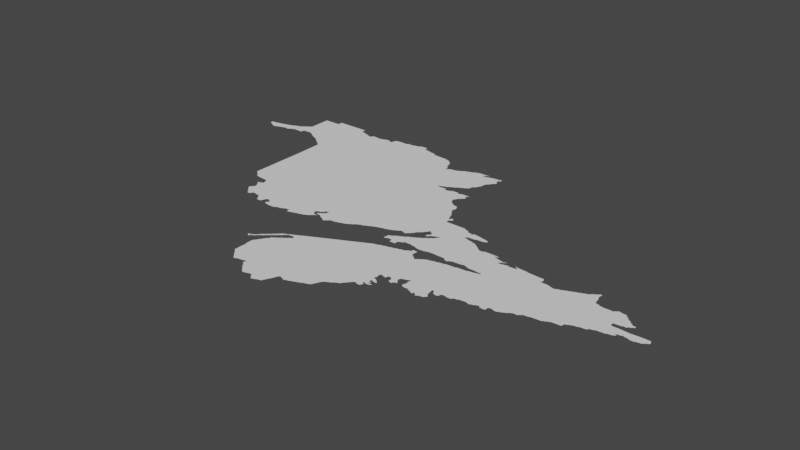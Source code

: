 # Source: maritimes.blend  (saved by Blender 3.3.6; exported with 4.5.12 LTS)
import bpy
from mathutils import Matrix  # noqa: F401  (used for matrix-valued properties, if any)

bpy.ops.wm.read_factory_settings(use_empty=True)
scene = bpy.context.scene
scene.name = 'Scene'

# ---- collections
col_collection = bpy.data.collections.new('Collection'); scene.collection.children.link(col_collection)

# ---- node groups
ng_auto_smooth = bpy.data.node_groups.new('Auto Smooth', 'GeometryNodeTree')
_s = ng_auto_smooth.interface.new_socket(name='Geometry', in_out='OUTPUT', socket_type='NodeSocketGeometry')
_s = ng_auto_smooth.interface.new_socket(name='Geometry', in_out='INPUT', socket_type='NodeSocketGeometry')
_s = ng_auto_smooth.interface.new_socket(name='Angle', in_out='INPUT', socket_type='NodeSocketFloat')
_s.subtype = 'ANGLE'
_s.min_value = 0.0
_s.max_value = 3.142
ng_auto_smooth.is_modifier = True
_N = ng_auto_smooth.nodes; _L = ng_auto_smooth.links
n0 = _N.new('NodeGroupOutput'); n0.name = 'Group Output'; n0.location = (480, -100)
n1 = _N.new('NodeGroupInput'); n1.name = 'Group Input'; n1.location = (-420, -300)
n2 = _N.new('NodeGroupInput'); n2.name = 'Group Input.001'; n2.location = (-60, -100)
n3 = _N.new('GeometryNodeSetShadeSmooth'); n3.name = 'Set Shade Smooth'; n3.location = (120, -100)
n3.domain = 'EDGE'
n4 = _N.new('GeometryNodeSetShadeSmooth'); n4.name = 'Set Shade Smooth.001'; n4.location = (300, -100)
n5 = _N.new('GeometryNodeInputMeshEdgeAngle'); n5.name = 'Edge Angle'; n5.location = (-420, -220)
n6 = _N.new('GeometryNodeInputEdgeSmooth'); n6.name = 'Is Edge Smooth'; n6.location = (-60, -160)
n7 = _N.new('GeometryNodeInputShadeSmooth'); n7.name = 'Is Face Smooth'; n7.location = (-240, -340)
n8 = _N.new('FunctionNodeBooleanMath'); n8.name = 'Boolean Math'; n8.location = (-60, -220)
n9 = _N.new('FunctionNodeCompare'); n9.name = 'Compare'; n9.location = (-240, -180)
n9.operation = 'LESS_EQUAL'
_L.new(n5.outputs[0], n9.inputs[0])
_L.new(n4.outputs[0], n0.inputs[0])
_L.new(n1.outputs[1], n9.inputs[1])
_L.new(n9.outputs[0], n8.inputs[0])
_L.new(n7.outputs[0], n8.inputs[1])
_L.new(n2.outputs[0], n3.inputs[0])
_L.new(n6.outputs[0], n3.inputs[1])
_L.new(n3.outputs[0], n4.inputs[0])
_L.new(n8.outputs[0], n3.inputs[2])
n0.is_active_output = True

# ---- world
world_world = bpy.data.worlds.new('World'); scene.world = world_world
world_world.use_nodes = True; world_world.node_tree.nodes.clear()
_N = world_world.node_tree.nodes; _L = world_world.node_tree.links
n0 = _N.new('ShaderNodeOutputWorld'); n0.name = 'World Output'; n0.location = (300, 300)
n1 = _N.new('ShaderNodeBackground'); n1.name = 'Background'; n1.location = (10, 300)
n1.inputs[0].default_value = (0.05088, 0.05088, 0.05088, 1.0)
_L.new(n1.outputs[0], n0.inputs[0])
n0.is_active_output = True
world_world.color = (0.05088, 0.05088, 0.05088)
world_world.use_sun_shadow = False
world_world.sun_shadow_jitter_overblur = 0.0

# ---- meshes
me_mesh = bpy.data.meshes.new('Mesh')
me_mesh.from_pydata([(-69.04, 47.25, -8.274e-08), (-69.05, 47.3, -8.549e-08), (-69.02, 47.24, -8.086e-08), (-69.03, 47.25, -9.597e-08), (-68.98, 47.22, -8.23e-08), (-68.99, 47.23, -9.419e-08), (-68.95, 47.31, -9.777e-08), (-68.94, 47.2, -6.928e-08), (-68.95, 47.21, -9.208e-08), (-68.86, 47.26, -9.988e-08), (-68.94, 47.32, -7.217e-08), (-68.9, 47.18, 1.883e-07), (-68.87, 47.19, -9.036e-08), (-68.85, 47.33, -9.358e-08), (-68.84, 47.2, -8.222e-08), (-68.84, 47.34, -4.337e-08), (-68.83, 47.21, -9.246e-08), (-68.78, 47.22, -8.84e-08), (-68.77, 47.35, -1.002e-07), (-68.77, 47.23, -9.246e-08), (-68.72, 47.24, -9.518e-08), (-68.71, 47.25, -9.61e-08), (-68.67, 47.25, -1.039e-07), (-68.66, 47.24, -4.67e-08), (-68.62, 47.24, -8.561e-08), (-68.61, 47.27, -9.271e-08), (-68.56, 47.28, -6.094e-08), (-68.55, 47.29, -9.986e-08), (-68.51, 47.3, -9.439e-08), (-68.76, 47.36, -4.162e-08), (-68.71, 47.37, 3.783e-08), (-68.65, 47.39, -9.103e-08), (-68.64, 47.4, -9.491e-08), (-68.59, 47.42, -2.894e-08), (-68.55, 47.43, -9.252e-08), (-68.54, 47.44, -9.713e-08), (-68.51, 47.45, -9.926e-08), (-68.51, 47.46, -7.399e-08), (-68.49, 47.47, -9.492e-08), (-68.37, 47.35, -1.033e-07), (-68.38, 47.29, -1.015e-07), (-68.24, 47.36, -8.36e-08), (-68.2, 47.34, -1.159e-07), (-68.21, 47.35, -9.508e-08), (-68.17, 47.32, -7.418e-08), (-68.17, 47.33, -9.926e-08), (-68.48, 47.48, -2.221e-07), (-68.46, 47.5, -9.561e-08), (-68.43, 47.51, -9.677e-08), (-68.43, 47.52, -6.516e-08), (-68.41, 47.53, -4.386e-08), (-68.38, 47.55, -1.033e-07), (-68.38, 47.72, -9.153e-08), (-68.1, 47.8, -9.988e-08), (-68.16, 47.45, -9.988e-08), (-68.38, 47.91, -8.261e-08), (-68.14, 47.3, -9.045e-08), (-68.15, 47.31, -9.232e-08), (-68.1, 47.28, -9.025e-08), (-68.11, 47.29, -9.875e-08), (-68.07, 47.26, -4.527e-08), (-68.03, 47.25, -8.991e-08), (-68.02, 47.24, -9.326e-08), (-67.99, 47.22, -7.167e-08), (-67.99, 47.23, -9.909e-08), (-67.97, 47.21, 8.011e-08), (-67.93, 47.19, -6.481e-08), (-67.93, 47.18, -6.973e-08), (-67.91, 47.16, -4.025e-08), (-67.88, 47.14, -1.36e-07), (-67.89, 47.15, -8.814e-08), (-67.85, 47.11, -7.55e-08), (-67.85, 47.13, -9.926e-08), (-68.13, 47.91, -9.799e-08), (-68.12, 47.93, -7.553e-08), (-68.12, 47.99, -9.096e-08), (-67.78, 45.74, -4.888e-08), (-67.76, 45.72, -1.02e-07), (-67.73, 45.7, -3.159e-07), (-67.75, 45.71, -8.293e-08), (-67.69, 45.7, -9.988e-08), (-67.67, 45.63, -7.829e-08), (-67.67, 45.65, -9.926e-08), (-67.63, 45.63, -9.774e-08), (-67.63, 45.62, -8.157e-08), (-67.47, 45.61, -9.388e-08), (-67.78, 46.0, -9.867e-08), (-67.78, 45.99, -4.994e-08), (-67.78, 46.03, -7.469e-08), (-67.78, 46.34, -9.518e-08), (-67.78, 46.66, -8.021e-08), (-67.79, 47.07, -9.701e-08), (-67.62, 47.18, -9.988e-08), (-67.83, 47.1, -6.796e-08), (-67.83, 47.11, -9.677e-08), (-67.81, 47.09, -4.227e-08), (-67.63, 47.99, -9.507e-08), (-67.61, 47.97, -9.687e-08), (-67.61, 47.93, -9.517e-08), (-67.6, 48.0, 1.644e-07), (-67.58, 47.92, -5.641e-08), (-67.57, 47.91, -8.933e-08), (-67.52, 47.9, -8.117e-08), (-67.48, 45.28, -5.226e-08), (-67.46, 45.26, -1.163e-07), (-67.47, 45.29, -9.587e-08), (-67.47, 45.31, -7.658e-08), (-67.46, 45.43, -6.973e-08), (-67.44, 45.23, -5.717e-08), (-67.45, 45.25, -8.814e-08), (-67.29, 45.19, -1.079e-07), (-67.45, 45.31, -9.926e-08), (-67.44, 45.34, -1.211e-07), (-67.44, 45.4, -1.499e-07), (-67.45, 45.43, -8.874e-08), (-67.42, 45.22, -8.417e-08), (-67.43, 45.39, -7.57e-08), (-67.4, 45.19, -7.166e-08), (-67.41, 45.21, -9.5e-08), (-67.43, 45.35, -9.763e-08), (-67.42, 45.37, -1.529e-07), (-67.39, 45.17, -7.698e-08), (-67.39, 45.19, -9.76e-08), (-67.34, 45.41, -9.988e-08), (-67.36, 45.14, -1.224e-07), (-67.37, 45.17, -9.926e-08), (-67.32, 45.14, -9.092e-08), (-67.3, 45.16, -1.167e-07), (-67.23, 45.19, -9.263e-08), (-67.23, 45.18, -7.003e-08), (-67.1, 45.22, -9.988e-08), (-67.5, 45.48, -4.531e-08), (-67.48, 45.46, -8.64e-08), (-67.47, 45.45, -9.294e-08), (-67.45, 45.49, -9.07e-08), (-67.47, 45.6, 5.009e-08), (-67.44, 45.5, -1.631e-08), (-67.42, 45.54, -7.319e-08), (-67.43, 45.59, -9.78e-08), (-67.41, 45.51, -9.718e-08), (-67.41, 45.53, -9.447e-08), (-67.19, 47.87, -9.982e-08), (-67.51, 47.89, -8.721e-08), (-67.46, 47.88, -6.171e-08), (-67.41, 47.85, -9.911e-08), (-67.45, 47.87, -9.106e-08), (-67.41, 47.86, -8.395e-08), (-67.35, 47.85, -1.142e-07), (-67.34, 47.88, -1.601e-07), (-67.33, 47.89, -8.397e-08), (-67.21, 47.87, -9.949e-08), (-67.21, 47.88, -8.806e-08), (-67.12, 45.12, -1.283e-07), (-67.1, 45.09, -7.068e-08), (-67.11, 45.11, -9.196e-08), (-67.09, 45.07, -1.008e-07), (-67.09, 45.09, -9.926e-08), (-67.02, 45.07, -2.119e-07), (-67.0, 45.11, 8.571e-09), (-66.92, 45.08, -7.338e-08), (-66.9, 45.05, -1.213e-07), (-66.91, 45.07, -8.661e-08), (-66.91, 45.09, -8.823e-08), (-66.9, 45.11, -7.166e-08), (-66.89, 45.11, -9.703e-08), (-67.15, 45.17, -9.72e-08), (-67.15, 45.15, -7.766e-08), (-67.13, 45.15, -9.76e-08), (-66.99, 45.15, -8.348e-08), (-66.97, 45.17, -9.72e-08), (-66.98, 45.15, -7.01e-08), (-66.94, 45.16, -9.253e-08), (-66.95, 45.17, -9.681e-08), (-66.91, 45.15, -7.079e-08), (-66.89, 45.13, -8.778e-08), (-67.18, 47.88, -9.207e-08), (-67.13, 47.89, -9.63e-08), (-66.99, 47.89, -9.976e-08), (-67.12, 47.9, -7.416e-08), (-67.07, 47.91, -9.45e-08), (-67.07, 47.92, -7.157e-08), (-67.04, 47.92, -1.415e-07), (-67.03, 47.91, -9.122e-08), (-67.0, 47.9, -9.361e-08), (-66.97, 47.89, -1.062e-07), (-66.96, 47.89, -3.704e-08), (-66.95, 47.89, -7.759e-08), (-66.94, 47.95, 9.692e-08), (-66.92, 47.98, -9.835e-08), (-66.84, 45.04, 2.14e-08), (-66.85, 45.05, -9.807e-08), (-66.73, 45.05, -9.643e-08), (-66.69, 45.06, -8.147e-08), (-66.69, 45.07, -6.552e-08), (-66.63, 45.08, 9.359e-08), (-66.58, 45.1, -1.006e-07), (-66.57, 45.11, -9.518e-08), (-66.39, 47.8, -9.988e-08), (-66.8, 47.99, -9.353e-08), (-66.75, 47.98, -7.983e-08), (-66.71, 47.99, -9.301e-08), (-66.7, 48.0, -6.579e-08), (-66.67, 48.01, -8.512e-08), (-66.57, 48.02, -9.597e-08), (-66.63, 48.0, -9.368e-08), (-66.4, 44.25, -5.594e-08), (-66.39, 44.26, -7.571e-08), (-66.38, 44.26, -1.021e-07), (-66.37, 44.22, -7.385e-08), (-66.35, 44.23, -7.627e-08), (-66.35, 44.25, -9.926e-08), (-66.35, 44.27, -9.681e-08), (-66.34, 44.28, -1.329e-07), (-66.32, 44.26, -1.274e-07), (-66.3, 44.27, -2.082e-07), (-66.31, 44.29, -9.926e-08), (-66.31, 44.3, -7.418e-08), (-66.29, 44.29, -9.317e-08), (-66.29, 44.31, -9.399e-08), (-66.28, 44.32, -6.703e-08), (-66.27, 44.3, -7.132e-08), (-66.27, 44.31, -9.681e-08), (-66.27, 44.34, -4.63e-08), (-66.25, 44.31, -7.627e-08), (-66.25, 44.33, -9.926e-08), (-66.25, 44.36, -6.372e-08), (-66.51, 45.13, -5.613e-08), (-66.48, 45.06, -1.001e-07), (-66.49, 45.11, -9.136e-08), (-66.47, 45.07, -7.933e-08), (-66.42, 45.08, -5.375e-08), (-66.41, 45.09, -8.974e-08), (-66.35, 45.1, -5.916e-08), (-66.35, 45.11, -9.335e-08), (-66.28, 45.12, -6.48e-08), (-66.52, 45.12, -9.596e-08), (-66.26, 45.22, -9.988e-08), (-66.27, 45.13, -9.375e-08), (-66.22, 45.14, -9.326e-08), (-66.51, 48.03, -9.469e-08), (-66.37, 48.01, -9.245e-08), (-66.31, 47.99, -9.24e-08), (-66.23, 47.98, -7.856e-08), (-66.5, 48.04, -9.39e-08), (-66.47, 48.05, -9.677e-08), (-66.47, 48.06, -1.394e-07), (-66.37, 48.04, 1.183e-07), (-66.36, 48.05, 2.526e-07), (-66.36, 48.06, 6.57e-08), (-66.31, 48.0, -5.856e-08), (-66.21, 43.83, -7.135e-08), (-66.19, 43.81, -7.468e-08), (-66.19, 43.83, -9.681e-08), (-66.17, 43.79, -7.766e-08), (-66.17, 43.81, -9.85e-08), (-66.14, 43.76, -1.801e-07), (-66.15, 43.79, -9.79e-08), (-66.12, 43.74, -1.424e-07), (-66.09, 43.71, -2.593e-08), (-66.11, 43.73, -7.985e-08), (-66.07, 43.69, -2.17e-08), (-66.06, 43.67, -5.125e-08), (-66.01, 43.69, -1.062e-07), (-66.01, 43.68, -6.049e-08), (-65.92, 43.7, -9.832e-08), (-65.91, 43.71, -1.751e-07), (-66.22, 44.05, -4.879e-08), (-66.22, 44.16, -9.228e-08), (-66.21, 43.86, -9.55e-08), (-66.21, 44.05, -9.804e-08), (-65.78, 44.19, -9.988e-08), (-66.22, 44.34, -1.317e-07), (-66.23, 44.38, -4.941e-08), (-66.21, 44.17, -9.065e-08), (-66.2, 44.19, -7.299e-08), (-66.2, 44.36, -1.539e-07), (-66.21, 44.39, -2.289e-08), (-66.18, 44.22, -1.101e-07), (-66.19, 44.37, -9.294e-08), (-66.17, 44.39, -1.099e-07), (-66.19, 44.41, -8.602e-08), (-66.19, 44.19, -9.832e-08), (-66.17, 44.23, -8.813e-08), (-66.16, 44.25, -6.973e-08), (-66.18, 44.38, -6.703e-08), (-66.18, 44.42, -1.176e-07), (-66.15, 44.44, -6.056e-08), (-66.15, 44.25, -9.681e-08), (-66.14, 44.28, -1.102e-07), (-66.15, 44.4, -7.037e-08), (-66.15, 44.41, -9.76e-08), (-66.14, 44.46, -1.575e-07), (-66.12, 44.31, -1.342e-09), (-66.13, 44.41, -1.197e-07), (-66.13, 44.43, -1.085e-07), (-66.13, 44.29, -8.973e-08), (-66.1, 44.33, -7.399e-08), (-66.1, 44.44, -1.775e-07), (-66.08, 44.46, -1.06e-07), (-66.11, 44.47, -9.926e-08), (-66.09, 44.33, -7.28e-08), (-66.08, 44.37, -3.335e-08), (-66.06, 44.38, -6.633e-08), (-66.06, 44.48, -1.405e-07), (-66.05, 44.39, -8.559e-08), (-66.04, 44.4, -1.347e-07), (-66.01, 44.41, -9.962e-08), (-66.01, 44.42, -7.491e-08), (-65.99, 44.43, -9.508e-08), (-65.98, 44.44, -8.03e-08), (-65.97, 44.45, -9.067e-08), (-65.96, 44.46, -1.347e-07), (-65.93, 44.47, -1.011e-07), (-66.11, 44.49, -7.732e-08), (-66.09, 44.49, -9.999e-08), (-66.09, 44.51, -7.468e-08), (-66.07, 44.51, -9.76e-08), (-66.07, 44.53, -7.491e-08), (-66.05, 44.49, -8.878e-08), (-66.05, 44.53, -9.567e-08), (-66.05, 44.54, -7.129e-08), (-66.03, 44.5, -2.87e-08), (-66.02, 44.56, 3.327e-08), (-66.01, 44.52, -6.973e-08), (-66.01, 44.53, -9.587e-08), (-65.99, 44.54, -1.178e-07), (-65.99, 44.55, -9.76e-08), (-65.99, 44.57, -9.11e-08), (-65.98, 44.58, -1.13e-07), (-65.97, 44.55, -7.766e-08), (-65.97, 44.57, -9.926e-08), (-65.87, 44.58, -6.785e-08), (-65.95, 44.59, -9.4e-08), (-65.93, 44.48, -7.491e-08), (-65.94, 44.6, -8.828e-08), (-66.21, 45.15, -9.575e-08), (-66.18, 45.16, -1.598e-07), (-66.17, 45.29, -9.638e-08), (-66.16, 45.18, -1.532e-07), (-66.15, 45.27, -8.941e-08), (-66.17, 45.33, -9.495e-08), (-66.15, 45.19, -8.832e-08), (-66.14, 45.34, -7.046e-08), (-66.13, 45.35, -9.369e-08), (-66.13, 45.2, -6.796e-08), (-66.13, 45.21, -9.587e-08), (-66.11, 45.23, -9.805e-08), (-66.13, 45.25, -8.98e-08), (-66.12, 45.28, -1.251e-07), (-66.11, 45.21, -7.577e-08), (-66.03, 45.27, -3.548e-07), (-66.1, 45.3, 5.265e-08), (-66.09, 45.36, -9.273e-08), (-66.06, 45.24, -7.883e-08), (-66.09, 45.31, -8.293e-08), (-66.08, 45.32, -1.477e-07), (-66.09, 45.37, -9.681e-08), (-66.06, 45.24, -6.696e-08), (-66.06, 45.24, -4.994e-08), (-66.05, 45.33, -1.036e-07), (-66.07, 45.37, -8.12e-08), (-66.07, 45.39, -8.837e-08), (-66.06, 45.24, -3.329e-08), (-66.05, 45.34, -7.283e-08), (-66.05, 45.41, -3.1e-08), (-66.03, 45.26, -7.166e-08), (-66.03, 45.35, -9.508e-08), (-66.03, 45.42, -6.95e-08), (-66.03, 45.43, -9.681e-08), (-66.0, 45.24, -8.993e-08), (-66.01, 45.25, -8.324e-08), (-66.02, 45.36, -8.272e-08), (-66.01, 45.37, -9.579e-08), (-66.01, 45.43, -9.777e-08), (-65.96, 45.22, -9.854e-08), (-65.97, 45.23, -9.508e-08), (-65.64, 45.49, -9.988e-08), (-65.93, 45.21, 2.855e-07), (-66.33, 45.8, -9.832e-08), (-65.92, 47.8, -9.988e-08), (-66.23, 47.97, -9.001e-08), (-66.14, 47.96, -9.644e-08), (-66.13, 47.95, -8.99e-08), (-66.11, 47.93, -1.004e-07), (-66.11, 47.94, -7.025e-08), (-65.98, 47.92, -9.302e-08), (-65.89, 47.92, -5.954e-08), (-65.74, 43.52, -3.329e-08), (-65.72, 43.51, -6.326e-08), (-65.7, 43.49, -8.459e-08), (-65.64, 43.5, -6.268e-08), (-65.63, 43.51, -9.13e-08), (-65.87, 43.66, -5.284e-08), (-65.86, 43.7, -6.512e-08), (-65.87, 43.71, 4.447e-07), (-65.84, 43.64, -6.597e-08), (-65.85, 43.65, -9.579e-08), (-65.85, 43.71, -1.646e-07), (-65.82, 43.61, -7.135e-08), (-65.83, 43.63, -9.587e-08), (-65.81, 43.59, -7.491e-08), (-65.81, 43.61, -9.587e-08), (-65.79, 43.57, -7.468e-08), (-65.79, 43.59, -9.76e-08), (-65.77, 43.55, -7.732e-08), (-65.77, 43.57, -9.848e-08), (-65.75, 43.55, -3.34e-08), (-65.91, 44.49, -9.775e-08), (-65.91, 44.61, -1.002e-07), (-65.9, 44.62, -9.002e-08), (-65.9, 44.5, -1.048e-07), (-65.88, 44.52, -1.312e-07), (-65.87, 44.63, -9.597e-08), (-65.85, 44.53, -9.979e-08), (-65.85, 44.57, -9.849e-08), (-65.86, 44.64, -8.511e-08), (-65.83, 44.65, -9.74e-08), (-65.71, 44.65, -9.988e-08), (-65.82, 44.66, -8.891e-08), (-65.79, 44.67, -9.642e-08), (-65.79, 44.68, -9.509e-08), (-65.75, 44.69, -9.642e-08), (-65.75, 44.7, -8.894e-08), (-65.71, 44.71, -9.681e-08), (-65.71, 44.72, -9.513e-08), (-65.67, 44.73, -9.681e-08), (-65.67, 44.74, -6.409e-08), (-65.63, 44.75, -8.638e-08), (-65.59, 44.64, -5.618e-08), (-65.63, 44.76, -2.441e-07), (-65.9, 45.18, -2.669e-08), (-65.87, 45.21, -9.601e-08), (-65.88, 45.2, -5.926e-08), (-65.85, 45.22, -6.071e-08), (-65.83, 45.25, -1.024e-07), (-65.83, 45.24, -6.973e-08), (-65.72, 45.26, -1.501e-07), (-65.71, 45.27, -9.422e-08), (-65.66, 45.28, -9.96e-08), (-65.65, 45.29, -8.134e-08), (-65.6, 45.3, -9.684e-08), (-65.62, 47.1, -9.988e-08), (-65.2, 47.45, -9.988e-08), (-65.67, 47.63, -1.872e-07), (-65.66, 47.68, -9.932e-08), (-65.66, 47.63, 3.016e-08), (-65.66, 47.64, -2.419e-08), (-65.67, 47.65, -5.297e-08), (-65.64, 47.62, -8.171e-08), (-65.65, 47.67, -9.182e-08), (-65.64, 47.66, -1.573e-07), (-65.61, 47.63, -9.419e-08), (-65.61, 47.65, -7.968e-08), (-65.89, 47.91, -9.84e-08), (-65.82, 47.9, -1.174e-07), (-65.79, 47.87, -9.52e-08), (-65.81, 47.89, -8.744e-08), (-65.79, 47.88, -6.516e-08), (-65.77, 47.85, -9.926e-08), (-65.77, 47.87, -7.733e-08), (-65.75, 47.83, -9.76e-08), (-65.75, 47.85, -7.627e-08), (-65.72, 47.8, -8.615e-08), (-65.73, 47.81, -9.136e-08), (-65.73, 47.83, -7.584e-08), (-65.71, 47.75, -9.151e-08), (-65.69, 47.69, -1.069e-07), (-65.7, 47.74, -5.991e-08), (-65.57, 43.52, -8.249e-08), (-65.54, 43.49, -6.973e-08), (-65.55, 43.51, -9.934e-08), (-65.53, 43.47, -7.627e-08), (-65.53, 43.49, -9.343e-08), (-65.5, 43.44, -3.831e-08), (-65.51, 43.47, -1.004e-07), (-65.47, 43.45, -3.768e-08), (-65.43, 43.46, -8.7e-08), (-65.43, 43.47, -7.957e-08), (-65.38, 43.48, -8.996e-08), (-65.37, 43.49, -9.109e-08), (-65.35, 43.49, -7.773e-08), (-65.35, 43.51, -9.51e-08), (-65.34, 43.52, -8.297e-08), (-65.33, 43.55, -9.906e-08), (-65.32, 43.56, -8.763e-08), (-65.31, 43.59, -8.283e-08), (-65.3, 43.6, -8.584e-08), (-65.29, 43.63, -8.99e-08), (-65.59, 44.77, -9.681e-08), (-65.59, 44.78, -9.508e-08), (-65.55, 44.79, -9.92e-08), (-65.55, 44.8, -8.89e-08), (-65.51, 44.81, -9.642e-08), (-64.49, 44.72, -9.988e-08), (-65.51, 44.82, -8.893e-08), (-65.47, 44.83, -9.681e-08), (-65.47, 44.84, -9.502e-08), (-65.43, 44.85, -9.681e-08), (-65.43, 44.86, -8.896e-08), (-65.39, 44.87, -9.642e-08), (-65.39, 44.88, -8.894e-08), (-65.35, 44.89, -9.391e-08), (-65.35, 44.9, -8.327e-08), (-65.31, 44.91, -9.56e-08), (-65.3, 44.92, -9.078e-08), (-65.59, 45.31, -9.409e-08), (-65.56, 45.32, -1.247e-07), (-65.55, 45.33, -9.083e-08), (-65.53, 45.35, -9.597e-08), (-65.53, 45.34, -6.95e-08), (-65.5, 45.36, -1.091e-07), (-65.49, 45.37, -8.616e-08), (-65.47, 45.39, 4.75e-08), (-65.43, 45.4, -9.09e-08), (-65.43, 45.41, -9.697e-08), (-65.38, 45.42, -2.294e-08), (-65.34, 45.44, -8.834e-08), (-64.89, 45.93, -9.988e-08), (-65.33, 45.45, -9.53e-08), (-65.29, 45.47, -9.849e-08), (-65.29, 45.46, -9.407e-08), (-65.21, 47.03, -1e-07), (-65.37, 47.07, -9.845e-08), (-65.38, 47.09, -2.169e-07), (-65.37, 47.08, -5.856e-09), (-65.35, 47.09, 8.684e-09), (-65.32, 47.06, -9.086e-08), (-65.32, 47.1, -6.607e-08), (-65.31, 47.11, -5.558e-08), (-65.59, 47.65, -8.365e-08), (-65.58, 47.66, -1.122e-07), (-65.49, 47.67, -9.977e-08), (-65.48, 47.68, -8.755e-08), (-65.39, 47.73, -9.928e-08), (-65.33, 47.75, -9.886e-08), (-65.45, 47.69, -9.597e-08), (-65.44, 47.7, -9.564e-08), (-65.41, 47.71, -9.798e-08), (-65.41, 47.72, -6.928e-08), (-65.38, 47.74, -1.023e-07), (-65.33, 47.76, -8.503e-08), (-65.28, 43.64, -8.808e-08), (-65.27, 43.69, -8.168e-08), (-65.26, 43.69, -8.343e-08), (-65.25, 43.71, -9.306e-08), (-65.22, 43.7, -8.598e-08), (-65.23, 43.71, -1e-07), (-65.17, 43.69, -8.735e-08), (-65.17, 43.68, -6.3e-08), (-65.14, 43.68, -9.775e-08), (-65.13, 43.69, -9.116e-08), (-65.08, 43.7, -7.553e-08), (-65.07, 43.71, -9.136e-08), (-65.03, 43.72, -8.187e-08), (-65.03, 43.73, -9.713e-08), (-64.98, 43.74, -7.541e-08), (-64.97, 43.75, -9.234e-08), (-65.27, 44.93, -9.56e-08), (-65.26, 44.94, -9.002e-08), (-65.23, 44.95, -8.902e-08), (-65.22, 44.96, -9.004e-08), (-65.19, 44.97, -9.845e-08), (-65.18, 44.98, -8.505e-08), (-65.15, 44.99, -9.597e-08), (-65.14, 45.0, -8.764e-08), (-65.11, 45.01, -9.597e-08), (-65.1, 45.02, -8.583e-08), (-65.07, 45.03, -9.496e-08), (-65.06, 45.04, -8.218e-08), (-65.03, 45.05, -9.419e-08), (-65.02, 45.06, -8.562e-08), (-64.99, 45.07, -9.419e-08), (-64.98, 45.08, -8.576e-08), (-65.25, 45.48, -9.583e-08), (-65.25, 45.49, -8.263e-08), (-65.2, 45.5, -9.464e-08), (-65.19, 45.51, -7.979e-08), (-65.14, 45.52, -9.567e-08), (-65.13, 45.53, -8.993e-08), (-65.05, 45.54, -5.69e-08), (-65.05, 45.55, -7.123e-08), (-64.99, 45.56, -7.311e-08), (-64.99, 45.57, -9.926e-08), (-64.96, 45.58, -1.031e-07), (-65.22, 47.07, -8.55e-08), (-65.17, 47.03, -9.664e-08), (-65.11, 47.05, -8.949e-08), (-64.92, 46.86, -1.074e-07), (-64.99, 47.05, -1.005e-07), (-65.23, 47.15, -9.486e-08), (-65.25, 47.13, 9.235e-08), (-65.23, 47.14, -7.025e-08), (-65.2, 47.16, -1.235e-07), (-65.19, 47.17, -9.508e-08), (-65.16, 47.04, 8.879e-08), (-65.16, 47.18, -8.939e-08), (-65.15, 47.19, -9.707e-08), (-65.13, 47.2, -7.311e-08), (-65.13, 47.21, -9.731e-08), (-65.1, 47.22, -1.074e-07), (-65.11, 47.07, -9.072e-08), (-65.09, 47.23, -9.681e-08), (-65.05, 47.25, -9.518e-08), (-65.06, 47.24, -1.17e-07), (-65.0, 47.07, -8.441e-08), (-65.02, 47.26, -9.349e-08), (-65.01, 47.27, -9.801e-08), (-64.99, 47.28, -6.928e-08), (-64.99, 47.29, -9.926e-08), (-64.97, 47.33, -9.376e-08), (-64.97, 47.29, -7.937e-08), (-65.07, 47.77, -1.024e-07), (-64.85, 47.74, -9.988e-08), (-64.95, 47.37, -9.523e-08), (-65.27, 47.77, -9.849e-08), (-65.26, 47.78, -1.095e-07), (-65.23, 47.79, -9.926e-08), (-65.23, 47.8, -8.309e-08), (-65.19, 47.81, -9.598e-08), (-65.18, 47.82, -9.499e-08), (-65.07, 47.79, -9.614e-08), (-65.05, 47.8, -6.733e-08), (-65.05, 47.81, -7.968e-08), (-64.99, 47.83, -2.005e-08), (-64.99, 47.77, -9.934e-08), (-65.0, 47.82, -7.099e-08), (-64.98, 47.78, -1.133e-07), (-64.93, 43.76, -8.469e-08), (-64.93, 43.77, -7.738e-08), (-64.87, 43.79, -8.712e-09), (-64.83, 43.8, -8.3e-08), (-64.83, 43.81, -9.848e-08), (-64.82, 43.81, -7.068e-08), (-64.8, 43.84, 4.998e-09), (-64.79, 43.87, -9.079e-08), (-64.77, 43.91, -9.163e-08), (-64.78, 43.88, -8.546e-08), (-64.76, 43.92, -8.649e-08), (-64.75, 43.95, -9.492e-08), (-64.73, 43.96, -7.195e-08), (-64.73, 43.97, -9.926e-08), (-64.7, 43.98, -1.358e-07), (-64.69, 43.99, -9.677e-08), (-64.66, 44.0, -1.041e-07), (-64.65, 44.01, -9.301e-08), (-64.55, 44.45, -9.988e-08), (-64.95, 45.09, -9.419e-08), (-64.94, 45.1, -7.427e-08), (-64.91, 45.11, 2.297e-08), (-64.83, 45.13, -9.625e-08), (-64.77, 45.15, -9.826e-08), (-64.94, 45.33, -7.152e-08), (-64.94, 45.33, 3.44e-07), (-64.93, 45.33, 1.354e-07), (-64.9, 45.34, -6.344e-08), (-64.92, 45.42, -9.524e-08), (-64.89, 45.35, -8.592e-08), (-64.89, 45.43, -9.152e-08), (-64.85, 45.36, -9.228e-08), (-64.85, 45.45, -9.763e-08), (-64.83, 45.14, -7.991e-08), (-64.81, 45.35, -1.061e-07), (-64.8, 45.3, -5.615e-08), (-64.8, 45.33, -8.765e-08), (-64.8, 45.34, 2.406e-08), (-64.71, 45.3, -8.775e-08), (-64.8, 45.33, -9.642e-08), (-64.79, 45.49, -5.498e-08), (-64.71, 45.35, -1.187e-07), (-64.76, 45.16, -7.106e-08), (-64.69, 45.17, -9.366e-08), (-64.69, 45.37, -3.018e-08), (-64.68, 45.18, -8.611e-08), (-64.66, 45.38, -1.006e-07), (-64.95, 45.59, -9.5e-08), (-64.92, 45.6, -9.622e-08), (-64.91, 45.61, -8.959e-08), (-64.89, 45.63, -9.975e-08), (-64.88, 45.44, -1.093e-07), (-64.89, 45.62, -6.835e-08), (-64.85, 45.46, -6.835e-08), (-64.83, 45.63, -1e-07), (-64.82, 45.48, 2.584e-08), (-64.83, 45.62, -7.94e-08), (-64.78, 45.61, -9.792e-08), (-64.78, 45.5, -8.368e-08), (-64.77, 45.63, -9.508e-08), (-64.74, 45.52, -1.129e-07), (-64.76, 45.64, -6.703e-08), (-64.74, 45.65, -3.867e-08), (-64.73, 45.67, -8.775e-08), (-64.75, 45.51, -9.681e-08), (-64.71, 45.53, -9.848e-08), (-64.71, 45.54, -7.01e-08), (-64.72, 45.68, -9.64e-08), (-64.69, 45.73, -9.667e-08), (-64.68, 45.56, 1.972e-08), (-64.7, 45.7, -1.421e-07), (-64.67, 45.75, -9.481e-08), (-64.68, 45.73, -7.391e-08), (-64.65, 45.57, -9.233e-08), (-64.66, 45.75, -6.973e-08), (-64.64, 45.77, -5.439e-08), (-64.62, 45.79, -6.587e-08), (-65.42, 46.55, -8.935e-08), (-64.64, 46.44, -9.878e-08), (-64.91, 46.7, -9.988e-08), (-64.81, 46.71, -9.117e-08), (-64.76, 46.7, -5.466e-08), (-64.73, 46.57, -9.864e-08), (-64.7, 46.53, -6.128e-08), (-64.73, 46.55, -9.77e-08), (-64.71, 46.64, -9.034e-08), (-64.73, 46.67, -9.848e-08), (-64.73, 46.69, -7.952e-08), (-64.72, 46.55, -6.973e-08), (-64.72, 46.57, -7.067e-08), (-64.72, 46.67, -6.564e-08), (-64.67, 46.47, -9.977e-08), (-64.69, 46.51, -8.791e-08), (-64.68, 46.5, -1.27e-07), (-64.65, 46.45, -9.21e-08), (-64.66, 46.47, -6.869e-08), (-64.95, 47.05, -1.283e-07), (-64.91, 46.79, -8.723e-08), (-64.89, 46.77, -9.033e-08), (-64.9, 46.79, -6.084e-08), (-64.9, 46.88, -7.102e-08), (-64.89, 46.91, -3.559e-08), (-64.87, 46.76, -1.769e-08), (-64.86, 46.93, -9.882e-08), (-64.85, 46.73, -9.76e-08), (-64.85, 46.74, -7.166e-08), (-64.85, 46.95, -9.408e-08), (-64.82, 46.72, -1.211e-07), (-64.83, 46.96, -6.969e-08), (-64.83, 47.01, -9.677e-08), (-64.83, 47.03, 1.054e-07), (-64.83, 47.04, 4.871e-07), (-64.81, 46.98, -1.376e-08), (-64.82, 47.01, -6.409e-08), (-64.96, 47.34, -9.117e-08), (-64.95, 47.06, -8.294e-08), (-64.91, 47.07, -9.266e-08), (-64.83, 47.07, -9.999e-08), (-64.83, 47.05, -2.644e-07), (-64.8, 47.07, 5.605e-08), (-64.94, 47.37, -6.796e-08), (-64.92, 47.39, -5.495e-08), (-64.91, 47.41, -9.503e-08), (-64.89, 47.45, -9.597e-08), (-64.85, 47.57, -9.034e-08), (-64.9, 47.42, -7.455e-08), (-64.88, 47.46, -9.378e-08), (-64.87, 47.55, -9.289e-08), (-64.86, 47.56, -6.126e-08), (-64.83, 47.59, -9.485e-08), (-64.82, 47.6, -1.008e-07), (-64.81, 47.63, -9.293e-08), (-64.8, 47.63, -7.391e-08), (-64.79, 47.65, -9.587e-08), (-64.78, 47.65, -7.132e-08), (-64.77, 47.67, -9.399e-08), (-64.76, 47.68, -8.844e-08), (-64.93, 47.79, -9.458e-08), (-64.92, 47.8, -7.734e-08), (-64.79, 47.81, -1.006e-07), (-64.79, 47.74, -4.499e-07), (-64.79, 47.73, -9.508e-08), (-64.8, 47.75, -2.403e-07), (-64.79, 47.76, 4.248e-07), (-64.79, 47.77, -9.846e-08), (-64.79, 47.82, -7.424e-08), (-64.77, 47.71, -9.067e-08), (-64.78, 47.72, -6.633e-08), (-64.76, 47.78, -1.655e-07), (-64.75, 47.82, -4.889e-08), (-64.76, 47.7, -5.074e-08), (-64.76, 47.79, -1.038e-07), (-64.75, 47.78, -1.224e-07), (-64.63, 44.02, -7.418e-08), (-64.63, 44.03, -9.926e-08), (-64.6, 44.04, -1.358e-07), (-64.59, 44.05, -9.677e-08), (-64.56, 44.06, -1.177e-07), (-64.54, 44.08, -1.029e-07), (-64.53, 44.11, -9.926e-08), (-64.5, 44.13, -6.636e-08), (-64.52, 44.11, -7.192e-08), (-64.49, 44.15, -9.05e-08), (-64.48, 44.16, -1.015e-07), (-64.45, 44.19, -8.25e-08), (-64.43, 44.21, -1.054e-06), (-64.41, 44.19, 1.025e-07), (-64.42, 44.22, -2.929e-07), (-64.35, 44.25, -1.097e-07), (-64.31, 44.33, -9.948e-08), (-64.37, 44.19, 1.465e-07), (-64.35, 44.27, -1.498e-07), (-64.32, 44.45, -1.029e-07), (-64.35, 44.18, -6.504e-08), (-64.35, 44.19, -9.926e-08), (-64.34, 44.27, 1.944e-07), (-64.35, 44.26, 4.871e-07), (-64.34, 44.19, -7.608e-08), (-64.33, 44.21, 1.079e-07), (-64.32, 44.44, -2.289e-08), (-64.61, 45.19, -9.832e-08), (-64.63, 45.4, -6.638e-08), (-64.63, 45.41, -9.677e-08), (-64.61, 45.2, -7.452e-08), (-64.55, 45.21, -8.959e-08), (-64.51, 45.41, -9.334e-08), (-64.54, 45.22, -7.227e-08), (-64.14, 45.62, -9.988e-08), (-64.5, 45.4, -4.053e-08), (-64.47, 45.23, -9.736e-08), (-64.47, 45.24, -6.928e-08), (-64.46, 45.4, -9.358e-08), (-64.44, 45.26, -3.373e-08), (-64.41, 45.27, -9.196e-08), (-64.4, 45.31, -8.133e-08), (-64.41, 45.38, -5.289e-08), (-64.4, 45.28, -1.261e-07), (-64.37, 45.37, -7.845e-08), (-64.33, 45.3, -8.781e-08), (-64.34, 45.21, -1.17e-07), (-64.61, 45.59, -1.013e-07), (-64.64, 45.58, -8.858e-08), (-64.6, 45.6, -9.474e-08), (-64.57, 45.61, -9.848e-08), (-64.57, 45.62, -7.166e-08), (-64.55, 45.63, -9.508e-08), (-64.54, 45.74, 3.207e-09), (-64.54, 45.64, -9.731e-08), (-64.51, 45.73, -4.078e-08), (-64.51, 45.65, -9.926e-08), (-64.51, 45.66, -7.311e-08), (-64.5, 45.72, -6.496e-08), (-64.49, 45.67, -9.317e-08), (-64.49, 45.75, -6.567e-08), (-64.48, 45.68, -9.999e-08), (-64.45, 45.69, -9.728e-08), (-64.45, 45.7, -7.491e-08), (-64.43, 45.72, -2.978e-08), (-64.41, 45.73, -9.185e-08), (-64.4, 45.74, -6.633e-08), (-64.39, 45.75, -9.739e-08), (-64.61, 45.81, -8.835e-08), (-64.6, 45.82, -1.352e-07), (-64.57, 45.87, -9.871e-08), (-64.58, 45.84, -1.112e-07), (-64.55, 45.86, -6.638e-08), (-64.55, 45.87, -9.662e-08), (-64.52, 45.77, -6.516e-08), (-64.52, 45.84, -7.693e-08), (-64.53, 45.85, -8.804e-08), (-64.51, 45.77, -9.677e-08), (-64.5, 45.8, -1.096e-07), (-64.49, 45.81, -9.099e-08), (-64.49, 45.83, -9.365e-08), (-64.47, 45.77, -9.15e-08), (-64.44, 45.78, -7.259e-08), (-64.43, 45.79, -9.669e-08), (-64.39, 45.8, -8.384e-08), (-64.09, 46.03, -1.074e-07), (-64.39, 45.76, -7.135e-08), (-64.39, 45.81, -9.77e-08), (-64.37, 45.77, -9.681e-08), (-64.37, 45.79, -7.55e-08), (-64.35, 45.79, -9.921e-08), (-64.35, 45.81, -3.996e-09), (-64.35, 45.81, -2.607e-07), (-64.35, 45.82, -1.281e-06), (-64.42, 46.23, -1.357e-07), (-64.26, 45.83, -9.988e-08), (-64.61, 46.33, -9.82e-08), (-64.62, 46.39, -7.455e-08), (-64.63, 46.39, -9.692e-08), (-64.57, 46.33, -9.399e-08), (-64.57, 46.23, -9.576e-08), (-64.57, 46.29, -1.041e-07), (-64.56, 46.36, -5.721e-08), (-64.55, 46.23, -9.825e-08), (-64.54, 46.3, -1.566e-07), (-64.53, 46.31, -9.602e-08), (-64.54, 46.35, -4.285e-07), (-64.53, 46.33, -9.508e-08), (-64.52, 46.32, -8.944e-08), (-64.32, 44.24, 5.569e-08), (-64.31, 44.26, -2.882e-08), (-64.31, 44.27, -9.929e-08), (-64.31, 44.37, -9.317e-08), (-64.31, 44.43, -9.196e-08), (-64.31, 44.47, -9.067e-08), (-64.29, 44.29, -1.23e-07), (-64.29, 44.31, -9.5e-08), (-64.28, 44.36, -6.812e-08), (-64.29, 44.37, -8.616e-08), (-64.3, 44.48, -7.77e-08), (-64.27, 44.26, 3.356e-07), (-64.26, 44.32, -6.815e-08), (-64.25, 44.4, -8.683e-08), (-64.28, 44.42, 5.311e-08), (-64.24, 44.27, -1.273e-07), (-64.23, 44.29, -8.125e-08), (-64.21, 44.35, -1.231e-07), (-64.25, 44.39, -9.681e-08), (-64.22, 44.37, -2.656e-08), (-64.24, 44.39, -7.132e-08), (-64.11, 44.48, -6.733e-08), (-64.07, 44.47, -7.218e-08), (-64.31, 44.49, -8.469e-08), (-64.32, 44.52, -9.338e-08), (-64.3, 44.55, -1.7e-07), (-64.31, 44.54, 3.399e-07), (-64.26, 44.54, -4.346e-08), (-64.27, 44.55, -9.257e-08), (-64.21, 44.57, -1.106e-07), (-64.21, 44.53, -8.116e-08), (-64.18, 44.58, -7.481e-08), (-64.15, 44.56, -6.748e-08), (-64.15, 44.57, -9.339e-08), (-64.13, 44.49, -9.387e-08), (-64.13, 44.55, -1.055e-07), (-64.11, 44.49, -9.926e-08), (-64.06, 44.58, -1.058e-07), (-64.07, 44.49, -6.44e-08), (-64.05, 44.51, -9.453e-08), (-64.05, 44.63, -9.13e-08), (-64.01, 44.52, -8.289e-08), (-64.03, 44.53, -9.926e-08), (-64.04, 44.56, -1.507e-07), (-64.02, 44.64, -7.645e-08), (-64.01, 44.53, -7.733e-08), (-64.25, 45.13, -9.963e-08), (-63.94, 44.9, -9.988e-08), (-64.23, 45.13, -9.804e-08), (-64.31, 45.19, -4.091e-08), (-64.26, 45.38, -7.914e-08), (-64.29, 45.17, -3.394e-08), (-64.27, 45.16, -3.902e-08), (-64.25, 45.14, -6.796e-08), (-64.25, 45.39, -9.043e-08), (-64.22, 45.14, -2.205e-07), (-64.2, 45.16, -9.726e-08), (-64.17, 45.18, -6.95e-08), (-64.17, 45.4, -8.285e-08), (-64.17, 45.17, -9.743e-08), (-64.15, 45.19, -9.016e-08), (-64.11, 45.21, -9.926e-08), (-64.14, 45.2, -9.533e-08), (-64.1, 45.22, -7.482e-08), (-64.03, 45.23, -9.722e-08), (-63.99, 45.4, -8.254e-08), (-64.02, 45.24, -6.041e-08), (-64.09, 46.01, -9.739e-08), (-64.07, 46.05, -9.436e-08), (-63.93, 45.97, -9.937e-08), (-64.02, 46.0, -6.557e-08), (-64.01, 45.99, -9.418e-08), (-64.23, 46.21, -9.86e-08), (-64.25, 46.23, -8.838e-08), (-64.23, 46.22, -7.825e-08), (-64.14, 46.16, -1.144e-07), (-64.18, 46.2, -4.529e-08), (-64.15, 46.17, 2.529e-08), (-64.16, 46.19, -7.325e-08), (-64.11, 46.17, 1.589e-08), (-64.09, 46.15, -9.898e-08), (-64.09, 46.16, -7.025e-08), (-64.07, 46.15, -9.677e-08), (-64.06, 46.16, -7.135e-08), (-64.03, 46.17, -9.743e-08), (-64.05, 46.17, -9.492e-08), (-64.04, 46.18, -3.392e-08), (-63.82, 44.48, -4.85e-09), (-63.77, 44.47, -1.214e-07), (-63.76, 44.46, -8.089e-08), (-63.72, 44.44, -5.375e-08), (-63.71, 44.47, -3.713e-08), (-63.69, 44.46, -7.283e-08), (-63.69, 44.47, -9.873e-08), (-63.96, 44.66, -8.406e-08), (-63.94, 44.53, -7.418e-08), (-63.94, 44.55, -6.973e-08), (-63.95, 44.67, -9.525e-08), (-63.92, 44.5, -1.057e-07), (-63.93, 44.53, -9.63e-08), (-63.93, 44.55, -9.681e-08), (-63.92, 44.6, -7.889e-09), (-63.93, 44.64, -1.128e-07), (-63.92, 44.67, 2.932e-07), (-63.92, 44.58, -8.082e-08), (-63.79, 44.6, -9.988e-08), (-63.91, 44.65, -9.294e-08), (-63.91, 44.66, 4.121e-07), (-63.9, 44.68, -8.136e-08), (-63.86, 44.49, -1.299e-08), (-63.81, 44.5, -7.275e-07), (-63.81, 44.49, 6.679e-08), (-63.95, 45.25, -9.142e-08), (-63.95, 45.39, -6.08e-08), (-63.95, 45.38, -7.311e-08), (-63.94, 45.26, -6.223e-08), (-63.92, 45.36, -1.05e-07), (-63.93, 45.37, -6.77e-09), (-63.88, 45.35, -1.07e-07), (-63.87, 45.37, -9.396e-08), (-63.85, 45.27, -9.54e-08), (-63.85, 45.28, -6.174e-08), (-63.84, 45.38, -1.078e-07), (-63.83, 45.39, -1.024e-07), (-63.69, 45.29, -9.039e-08), (-63.68, 45.4, -8.267e-08), (-63.67, 45.41, -9.894e-08), (-63.35, 45.73, -1.049e-07), (-63.94, 45.98, -1.085e-07), (-63.95, 46.06, -5.413e-08), (-63.95, 46.07, -9.846e-08), (-63.88, 45.96, -1.016e-07), (-63.85, 45.93, -9.875e-08), (-63.85, 45.94, -8.707e-08), (-63.87, 45.95, -9.5e-08), (-63.82, 46.08, -1.397e-07), (-63.82, 45.92, -1.141e-07), (-63.8, 45.9, -1.614e-07), (-63.79, 45.89, -9.158e-08), (-63.77, 45.87, -9.926e-08), (-63.77, 45.88, -7.299e-08), (-63.74, 45.86, -1.119e-07), (-63.73, 45.85, -1.066e-07), (-63.93, 46.16, -1.277e-07), (-63.91, 46.15, -9.643e-08), (-63.83, 46.13, -1.026e-07), (-63.83, 46.14, -2.767e-08), (-63.81, 46.09, -9.11e-08), (-63.79, 46.13, -8.921e-08), (-63.79, 46.1, -8.677e-08), (-63.66, 44.43, -9.612e-08), (-63.67, 44.45, -9.492e-08), (-63.65, 44.43, -9.036e-08), (-63.63, 44.44, -5.916e-08), (-63.63, 44.45, -9.419e-08), (-63.56, 44.46, -8.109e-08), (-63.54, 44.48, -5.05e-08), (-63.55, 44.53, -9.76e-08), (-63.57, 44.64, 2.193e-07), (-63.57, 44.59, -9.225e-08), (-63.57, 44.61, -9.614e-08), (-63.57, 44.63, -9.079e-08), (-63.58, 44.66, -1.033e-07), (-63.56, 44.66, -8.847e-08), (-63.54, 44.53, -9.477e-08), (-63.56, 44.59, -4.46e-08), (-63.56, 44.62, -3.939e-08), (-63.47, 44.84, -9.988e-08), (-63.52, 44.5, 6.796e-08), (-63.52, 44.61, -6.409e-08), (-63.53, 44.65, -8.092e-08), (-63.51, 44.6, -7.362e-08), (-63.51, 44.61, -9.681e-08), (-63.46, 44.59, -9.354e-08), (-63.43, 44.6, -8.981e-08), (-63.43, 44.63, -5.91e-08), (-63.41, 44.65, -9.673e-08), (-63.69, 45.3, -8.036e-08), (-63.63, 45.41, -9.838e-08), (-63.62, 45.4, -7.008e-08), (-63.57, 45.39, -8.762e-08), (-63.53, 45.31, -9.646e-08), (-63.57, 45.38, -4.582e-08), (-63.48, 45.38, -8.451e-08), (-63.52, 45.32, -5.958e-08), (-63.43, 45.33, -1.096e-07), (-63.42, 45.34, -7.549e-08), (-63.35, 45.35, -9.698e-08), (-63.35, 45.37, -1.513e-07), (-63.47, 45.83, -9.744e-08), (-63.41, 45.81, -1.011e-07), (-63.67, 45.85, -8.6e-08), (-63.66, 45.87, -7.793e-08), (-63.58, 45.87, -1.49e-07), (-63.46, 45.87, -8.762e-08), (-63.48, 45.84, 5.188e-07), (-63.48, 45.85, -4.878e-08), (-63.48, 45.85, -4.994e-08), (-63.46, 45.85, 5.573e-07), (-63.46, 45.84, -4.162e-08), (-63.42, 45.82, -7.966e-08), (-63.42, 45.86, 6.875e-07), (-63.42, 45.86, -4.994e-08), (-63.41, 45.86, -4.994e-08), (-63.41, 45.86, -3.329e-08), (-63.33, 45.8, -9.398e-08), (-63.35, 44.64, -6.173e-08), (-63.35, 44.65, -9.692e-08), (-63.28, 44.64, -7.446e-08), (-63.27, 44.65, -9.966e-08), (-63.26, 44.66, -6.354e-08), (-63.25, 44.67, -9.483e-08), (-63.2, 44.68, -7.456e-08), (-63.19, 44.69, -9.843e-08), (-63.09, 44.7, -9.734e-08), (-63.05, 44.69, -8.965e-08), (-63.05, 44.68, -6.792e-08), (-62.53, 45.21, -9.832e-08), (-63.35, 45.36, -4.328e-08), (-63.34, 45.36, -1.99e-07), (-63.36, 45.74, 8.604e-08), (-63.36, 45.75, -6.598e-08), (-63.35, 45.75, 4.004e-07), (-63.34, 45.74, -3.329e-08), (-63.29, 45.73, -9.63e-08), (-63.33, 45.76, -7.058e-08), (-63.28, 45.74, -1.125e-07), (-63.23, 45.75, -8.941e-08), (-63.14, 45.67, -9.988e-08), (-63.2, 45.74, -9.982e-08), (-63.2, 45.76, 6.897e-07), (-63.09, 45.75, -9.057e-08), (-63.07, 45.75, -1.527e-07), (-63.07, 45.76, -3.236e-08), (-63.33, 45.77, -9.926e-08), (-63.33, 45.79, -9.77e-08), (-63.29, 45.78, -1.225e-07), (-63.31, 45.79, -9.536e-08), (-63.3, 45.8, -1.789e-07), (-63.29, 45.79, -9.926e-08), (-63.25, 45.8, -2.055e-07), (-63.12, 45.8, 2.788e-07), (-63.1, 45.78, 9.88e-08), (-63.12, 45.8, -3.224e-07), (-63.09, 45.79, 3.616e-07), (-63.07, 45.77, -9.76e-08), (-62.98, 45.78, -8.665e-08), (-63.03, 44.68, -6.459e-08), (-63.03, 44.69, -8.808e-08), (-62.97, 44.7, -8.023e-08), (-62.97, 44.71, -1.002e-07), (-62.94, 44.72, -9.898e-08), (-62.93, 44.73, -9.832e-08), (-62.9, 44.71, -1.071e-07), (-62.91, 44.73, -9.681e-08), (-62.87, 44.7, 8.316e-08), (-62.83, 44.7, -7.533e-08), (-62.81, 44.75, -9.625e-08), (-62.79, 44.77, -9.722e-08), (-62.82, 44.7, -1.14e-08), (-62.81, 44.73, -8.917e-08), (-62.8, 44.71, -7.943e-08), (-62.8, 44.76, -6.126e-08), (-62.75, 44.77, -1.041e-07), (-62.74, 44.76, -6.979e-08), (-62.78, 45.62, -9.988e-08), (-62.68, 45.69, -1.56e-08), (-62.93, 45.77, -9.187e-08), (-62.93, 45.78, -4.756e-08), (-62.74, 45.76, -7.574e-08), (-62.7, 44.75, -2.096e-08), (-62.7, 44.75, -3.333e-08), (-62.66, 44.76, -5.636e-08), (-62.65, 44.77, -9.164e-08), (-62.61, 44.78, -8.524e-08), (-62.61, 44.79, -9.738e-08), (-62.58, 44.8, -1.364e-07), (-62.57, 44.81, -9.21e-08), (-62.55, 44.83, -9.931e-08), (-62.55, 44.82, -7.311e-08), (-62.52, 44.84, -1.06e-07), (-62.51, 44.85, -9.548e-08), (-62.44, 44.85, -1.012e-07), (-62.43, 44.87, -9.905e-08), (-62.41, 44.87, -7.732e-08), (-62.41, 44.89, -1.008e-07), (-62.69, 45.68, -8.872e-08), (-62.65, 45.68, -4.848e-08), (-62.51, 45.65, -9.955e-08), (-62.65, 45.67, -9.869e-08), (-62.67, 45.69, -4.205e-08), (-62.67, 45.76, -2.161e-08), (-62.57, 45.67, -9.233e-08), (-62.65, 45.7, -6.514e-08), (-62.66, 45.74, -8.064e-08), (-62.52, 45.66, -8.279e-08), (-62.46, 45.64, -5.598e-08), (-62.44, 45.64, -7.229e-08), (-62.41, 45.65, -9.426e-08), (-62.4, 45.66, -4.905e-08), (-62.32, 44.9, -5.17e-08), (-62.31, 44.91, -9.492e-08), (-62.15, 44.92, -8.132e-08), (-62.15, 44.93, -9.848e-08), (-62.11, 44.94, -9.882e-08), (-62.11, 44.95, -9.755e-08), (-62.07, 44.96, -1.23e-07), (-61.63, 45.44, -9.988e-08), (-62.35, 45.67, -9.668e-08), (-62.34, 45.68, -9.18e-08), (-62.31, 45.69, -9.234e-08), (-62.3, 45.7, -7.481e-08), (-62.25, 45.71, -9.36e-08), (-62.25, 45.72, -8.538e-08), (-62.21, 45.73, -9.51e-08), (-62.2, 45.74, -7.206e-08), (-62.15, 45.75, -9.858e-08), (-61.99, 45.77, -9.988e-08), (-62.15, 45.76, -7.903e-08), (-62.11, 45.77, -9.328e-08), (-62.1, 45.78, -6.127e-08), (-62.07, 44.97, -9.685e-08), (-61.93, 45.11, -9.988e-08), (-61.92, 44.98, -7.507e-08), (-61.91, 45.03, -1.221e-07), (-61.88, 45.04, -9.883e-08), (-61.87, 45.05, -9.419e-08), (-61.84, 45.06, -1.178e-07), (-61.83, 45.07, -1.091e-07), (-61.76, 45.08, -5.105e-08), (-61.89, 45.69, -8.239e-08), (-61.89, 45.73, -9.785e-08), (-61.87, 45.67, -8.688e-08), (-61.87, 45.68, -5.693e-08), (-61.81, 45.65, -9.585e-08), (-61.82, 45.66, -7.182e-08), (-61.75, 45.64, -8.676e-08), (-62.05, 45.79, -9.225e-08), (-62.05, 45.8, -7.399e-08), (-62.03, 45.81, -9.5e-08), (-62.02, 45.82, -1.706e-07), (-62.0, 45.84, -1.275e-07), (-61.97, 45.85, -9.315e-08), (-61.97, 45.86, -6.516e-08), (-61.91, 45.79, -9.724e-08), (-61.95, 45.87, -1.386e-08), (-61.92, 45.84, -1.267e-07), (-61.93, 45.89, 7.982e-08), (-61.93, 45.89, -3.337e-08), (-61.91, 45.87, -9.926e-08), (-61.9, 45.78, -6.728e-08), (-61.9, 45.87, -1.784e-07), (-61.75, 45.09, -9.679e-08), (-61.65, 45.11, -9.098e-08), (-61.65, 45.1, -7.839e-08), (-61.63, 45.13, -8.281e-08), (-61.49, 45.37, -5.682e-08), (-61.57, 45.14, 8.422e-08), (-61.57, 45.15, -9.522e-08), (-61.44, 45.16, -1.462e-07), (-61.49, 45.41, -9.088e-08), (-61.47, 45.35, -9.489e-08), (-61.61, 45.64, -1.059e-07), (-61.6, 45.66, -1.035e-07), (-61.57, 45.67, -9.997e-08), (-61.56, 45.69, -7.935e-08), (-61.56, 45.69, -3.329e-08), (-61.57, 45.68, -5.327e-08), (-61.55, 45.68, -7.842e-08), (-61.49, 45.67, -1.565e-08), (-61.45, 45.67, -9.886e-08), (-61.45, 45.65, -9.76e-08), (-67.71, 45.68, -3.361e-08), (-67.7, 45.66, -2.147e-07), (-66.74, 45.04, -1.039e-07), (-61.43, 45.17, -1.018e-07), (-61.36, 45.18, -8.325e-08), (-61.36, 45.35, -1.048e-07), (-61.35, 45.19, -1.031e-07), (-61.35, 45.23, -9.481e-08), (-61.37, 45.42, -9.509e-08), (-61.37, 45.43, -9.853e-08), (-61.35, 45.22, -4.253e-08), (-61.31, 45.43, -1.117e-07), (-61.32, 45.2, -1.128e-07), (-61.34, 45.23, 8.494e-08), (-61.23, 45.34, -9.384e-08), (-61.27, 45.24, -5.728e-08), (-61.27, 45.25, -9.77e-08), (-61.25, 45.24, -6.647e-08), (-61.25, 45.25, -9.714e-08), (-61.17, 45.23, -1.068e-07), (-61.17, 45.22, -7.1e-08), (-61.43, 45.63, -9.422e-08), (-61.43, 45.65, -7.468e-08), (-61.39, 45.59, -9.775e-08), (-61.41, 45.61, -9.926e-08), (-61.41, 45.63, -7.766e-08), (-61.39, 45.61, -7.732e-08), (-61.36, 45.58, -1.817e-07), (-61.34, 45.56, -1.097e-07), (-61.32, 45.54, -1.42e-07), (-61.31, 45.45, -9.926e-08), (-61.3, 45.53, -1.094e-07), (-61.27, 45.46, -1.336e-07), (-61.29, 45.51, -9.492e-08), (-61.27, 45.47, -9.892e-08), (-61.24, 45.51, -1.001e-07), (-61.24, 45.48, -1.421e-07), (-61.1, 45.22, -5.721e-08), (-61.09, 45.23, -1.002e-07), (-61.09, 45.35, -9.21e-08), (-60.96, 45.35, -9.937e-08), (-61.02, 45.24, -8.112e-08), (-61.01, 45.25, -8.867e-08), (-60.99, 45.26, -6.973e-08), (-60.99, 45.27, -9.681e-08), (-60.96, 45.28, -1.48e-07), (-60.94, 45.3, 7.76e-07), (-60.95, 45.29, 4.041e-08)], [(1160, 1159), (1090, 1091), (1085, 1086), (652, 653), (353, 357), (1236, 1237), (1130, 1132), (1254, 1255), (86, 87), (651, 652), (358, 362), (1091, 1092), (357, 358), (1092, 1093)], [(9, 2, 1), (9, 4, 5), (9, 7, 8), (13, 6, 10), (9, 16, 14), (9, 17, 16), (15, 9, 13), (9, 19, 17), (9, 20, 19), (25, 22, 9), (27, 9, 31), (25, 24, 22), (30, 9, 18), (32, 27, 31), (33, 27, 32), (34, 27, 33), (39, 28, 27), (35, 27, 34), (36, 39, 35), (37, 39, 36), (54, 42, 43), (54, 39, 47), (48, 54, 47), (49, 50, 48), (51, 54, 50), (53, 51, 52), (53, 52, 55), (73, 53, 55), (57, 44, 45), (59, 56, 54), (54, 60, 59), (64, 62, 61), (64, 61, 54), (92, 67, 66), (92, 66, 64), (92, 69, 70), (92, 54, 53), (74, 53, 73), (53, 74, 75), (80, 78, 79), (80, 1261, 78), (80, 1262, 1261), (83, 81, 82), (378, 83, 80), (378, 84, 83), (77, 76, 86), (378, 77, 86), (86, 88, 89), (92, 378, 90), (92, 90, 91), (92, 71, 72), (92, 93, 94), (96, 53, 75), (96, 97, 53), (102, 53, 101), (110, 104, 105), (106, 110, 105), (112, 110, 111), (119, 110, 112), (123, 116, 114), (110, 117, 118), (110, 118, 115), (123, 120, 116), (110, 121, 122), (123, 119, 120), (110, 124, 125), (130, 128, 110), (130, 129, 128), (123, 107, 133), (123, 133, 132), (134, 123, 132), (139, 123, 136), (378, 138, 85), (378, 139, 140), (138, 140, 137), (378, 123, 139), (142, 53, 102), (143, 92, 142), (145, 92, 143), (146, 92, 145), (144, 92, 146), (147, 92, 144), (92, 147, 149), (151, 92, 149), (130, 153, 154), (130, 155, 156), (130, 166, 165), (130, 152, 167), (168, 155, 130), (169, 170, 168), (173, 171, 172), (176, 141, 175), (179, 177, 178), (182, 177, 180), (183, 177, 182), (197, 177, 184), (187, 197, 186), (190, 160, 161), (190, 161, 162), (164, 190, 162), (378, 190, 164), (1263, 189, 190), (1263, 190, 378), (191, 193, 192), (378, 194, 193), (378, 174, 173), (378, 173, 172), (378, 196, 195), (198, 197, 188), (200, 197, 199), (202, 197, 201), (204, 197, 202), (206, 208, 205), (210, 208, 206), (207, 210, 206), (211, 213, 210), (212, 213, 211), (212, 214, 213), (216, 217, 215), (218, 220, 217), (219, 221, 218), (222, 223, 221), (378, 227, 228), (378, 231, 229), (378, 235, 196), (233, 231, 236), (236, 237, 234), (704, 378, 92), (197, 203, 239), (242, 197, 241), (243, 197, 239), (245, 247, 246), (254, 251, 252), (256, 253, 254), (262, 255, 256), (262, 256, 254), (262, 260, 258), (262, 258, 259), (262, 263, 261), (270, 266, 267), (270, 268, 269), (254, 252, 268), (270, 254, 268), (225, 271, 224), (272, 275, 271), (276, 278, 275), (281, 270, 273), (279, 284, 278), (282, 281, 277), (285, 289, 279), (286, 293, 285), (270, 281, 282), (287, 270, 282), (288, 270, 287), (286, 294, 293), (291, 294, 286), (295, 270, 288), (291, 298, 294), (292, 270, 295), (296, 270, 292), (302, 304, 301), (306, 270, 300), (306, 300, 304), (305, 306, 304), (307, 270, 306), (310, 270, 309), (311, 312, 310), (313, 298, 299), (314, 303, 298), (316, 318, 314), (317, 318, 316), (319, 321, 318), (319, 323, 321), (322, 324, 319), (322, 326, 325), (327, 329, 326), (328, 330, 327), (328, 331, 330), (335, 238, 236), (339, 236, 337), (236, 341, 338), (378, 342, 340), (236, 345, 341), (347, 236, 339), (346, 349, 345), (347, 353, 346), (354, 359, 350), (355, 359, 354), (378, 360, 356), (376, 350, 359), (378, 367, 364), (366, 376, 359), (376, 370, 350), (372, 376, 371), (373, 376, 372), (376, 369, 370), (376, 373, 378), (380, 197, 242), (383, 197, 382), (385, 197, 383), (386, 379, 385), (393, 396, 392), (270, 394, 265), (397, 396, 393), (270, 398, 399), (270, 399, 396), (270, 396, 397), (270, 400, 401), (270, 402, 403), (406, 404, 405), (389, 388, 406), (270, 391, 390), (407, 270, 312), (333, 407, 312), (409, 414, 408), (411, 413, 410), (416, 414, 415), (417, 414, 416), (419, 417, 418), (420, 417, 419), (420, 421, 417), (424, 417, 423), (426, 427, 425), (428, 413, 417), (428, 417, 427), (431, 377, 376), (434, 435, 433), (439, 437, 376), (442, 441, 197), (445, 197, 443), (444, 447, 197), (442, 197, 445), (449, 450, 447), (458, 379, 455), (461, 379, 458), (464, 379, 460), (466, 197, 379), (467, 379, 465), (475, 473, 474), (474, 472, 470), (270, 468, 391), (483, 474, 270), (483, 481, 479), (270, 485, 484), (270, 486, 485), (541, 487, 270), (489, 428, 488), (489, 490, 428), (492, 490, 491), (493, 490, 492), (493, 270, 428), (496, 493, 495), (499, 493, 498), (501, 493, 500), (503, 493, 501), (502, 503, 501), (504, 493, 503), (439, 505, 440), (508, 505, 439), (508, 509, 507), (376, 511, 510), (376, 512, 511), (376, 513, 512), (518, 515, 376), (519, 518, 376), (517, 376, 378), (521, 704, 441), (522, 521, 441), (523, 522, 441), (526, 521, 522), (528, 525, 442), (452, 442, 451), (530, 442, 529), (530, 531, 442), (442, 531, 532), (537, 442, 536), (538, 533, 537), (534, 533, 539), (270, 542, 541), (270, 544, 543), (546, 544, 270), (549, 548, 547), (550, 547, 545), (546, 552, 551), (546, 553, 552), (270, 554, 546), (270, 556, 555), (558, 493, 557), (561, 493, 559), (560, 561, 559), (563, 493, 561), (565, 493, 564), (567, 493, 566), (570, 493, 569), (572, 493, 571), (376, 574, 573), (517, 578, 577), (517, 580, 578), (517, 582, 580), (588, 704, 585), (588, 585, 586), (589, 528, 442), (589, 590, 528), (584, 521, 526), (589, 591, 590), (442, 593, 589), (442, 595, 593), (594, 586, 585), (442, 601, 599), (602, 603, 601), (604, 588, 600), (609, 610, 608), (442, 533, 534), (614, 534, 540), (615, 611, 614), (618, 611, 617), (619, 611, 618), (620, 611, 619), (619, 621, 620), (623, 625, 622), (612, 611, 624), (626, 612, 624), (270, 627, 556), (270, 628, 627), (270, 631, 630), (270, 632, 631), (636, 634, 270), (635, 636, 270), (270, 639, 638), (270, 641, 640), (270, 643, 642), (649, 493, 648), (493, 649, 650), (655, 656, 653), (658, 655, 657), (659, 658, 657), (667, 661, 659), (667, 664, 661), (660, 650, 649), (668, 665, 663), (666, 668, 663), (670, 650, 669), (493, 650, 670), (667, 673, 671), (517, 674, 583), (517, 676, 675), (677, 679, 676), (678, 659, 657), (682, 667, 659), (691, 667, 685), (517, 688, 686), (673, 667, 691), (692, 673, 691), (693, 673, 692), (695, 697, 694), (698, 699, 695), (696, 700, 673), (517, 701, 698), (876, 517, 704), (711, 704, 709), (713, 704, 708), (715, 710, 711), (717, 712, 713), (720, 718, 719), (722, 704, 718), (726, 706, 724), (729, 706, 725), (723, 730, 728), (732, 706, 729), (734, 707, 731), (740, 735, 736), (442, 741, 609), (743, 723, 742), (744, 723, 743), (613, 741, 442), (442, 747, 613), (750, 749, 442), (751, 442, 612), (751, 754, 442), (751, 755, 754), (757, 756, 612), (612, 760, 758), (612, 761, 760), (764, 765, 612), (766, 612, 765), (768, 612, 767), (766, 771, 612), (774, 612, 768), (766, 775, 771), (776, 766, 772), (777, 763, 773), (779, 775, 778), (776, 778, 775), (270, 781, 644), (270, 782, 781), (787, 788, 786), (270, 789, 787), (645, 794, 792), (798, 795, 645), (795, 804, 801), (806, 645, 799), (807, 493, 672), (811, 807, 810), (493, 807, 811), (814, 812, 827), (813, 493, 811), (816, 493, 813), (818, 815, 812), (817, 819, 816), (826, 816, 819), (825, 826, 821), (814, 822, 818), (827, 673, 700), (814, 827, 829), (830, 814, 829), (831, 832, 830), (836, 814, 832), (837, 814, 836), (833, 840, 835), (842, 814, 841), (844, 814, 842), (846, 814, 845), (517, 848, 703), (517, 849, 848), (517, 853, 850), (874, 855, 856), (857, 840, 833), (860, 855, 874), (874, 859, 860), (858, 862, 861), (863, 858, 859), (863, 859, 874), (874, 867, 864), (874, 871, 867), (869, 870, 868), (878, 704, 705), (881, 517, 876), (883, 517, 880), (879, 885, 881), (882, 885, 879), (888, 885, 887), (893, 645, 806), (895, 890, 891), (796, 895, 891), (903, 645, 893), (895, 900, 890), (901, 896, 796), (902, 898, 645), (905, 900, 895), (907, 898, 902), (908, 906, 897), (909, 897, 907), (912, 799, 493), (899, 894, 912), (918, 914, 493), (918, 916, 917), (493, 920, 918), (926, 922, 493), (926, 924, 922), (927, 910, 925), (926, 928, 927), (932, 928, 926), (493, 933, 929), (934, 930, 931), (936, 935, 937), (814, 939, 824), (940, 493, 938), (941, 493, 940), (942, 935, 941), (936, 937, 944), (814, 947, 943), (948, 936, 945), (946, 949, 948), (950, 936, 948), (950, 948, 949), (953, 950, 952), (875, 814, 847), (875, 847, 870), (959, 875, 956), (960, 875, 959), (962, 865, 874), (963, 961, 962), (964, 865, 961), (970, 865, 968), (1019, 957, 969), (971, 1019, 969), (972, 973, 971), (980, 978, 977), (985, 988, 984), (936, 992, 986), (994, 993, 990), (994, 990, 991), (996, 994, 995), (994, 997, 936), (994, 998, 993), (980, 977, 994), (982, 980, 994), (1056, 994, 936), (936, 953, 955), (1004, 1009, 936), (1007, 1005, 1006), (1006, 1008, 1007), (1013, 1056, 1009), (1015, 1014, 1012), (1016, 1015, 1012), (1022, 1021, 814), (1025, 814, 1021), (1026, 814, 1025), (1027, 814, 1026), (1028, 814, 1027), (1030, 814, 1028), (1031, 814, 1030), (1032, 1019, 973), (1033, 1019, 1032), (1034, 1019, 1033), (1035, 1034, 1033), (1034, 1036, 1024), (1041, 1040, 982), (1043, 982, 994), (1048, 1046, 994), (994, 1051, 1047), (1054, 1046, 1048), (1055, 1049, 1050), (1062, 1060, 1061), (1062, 1061, 1059), (1056, 1065, 1064), (1016, 1068, 1067), (1076, 1056, 1074), (1081, 1016, 1080), (1082, 1016, 1081), (1083, 1085, 1082), (1079, 1016, 1078), (1090, 1087, 1083), (1098, 1065, 1056), (1097, 1095, 1098), (1056, 1100, 1098), (1102, 1100, 1056), (1056, 1103, 1102), (1139, 1103, 1056), (1106, 1056, 1076), (1109, 1016, 1079), (1117, 1016, 1113), (1115, 1117, 1113), (1117, 1106, 1016), (1094, 1110, 1079), (1094, 1114, 1111), (1124, 1125, 1123), (1127, 1128, 1126), (1127, 1129, 1128), (1135, 1121, 1134), (1137, 1105, 1104), (1106, 1142, 1143), (1146, 1144, 1106), (1149, 1145, 1146), (1147, 1146, 1106), (1147, 1151, 1146), (1135, 1117, 1121), (1154, 1106, 1117), (1154, 1117, 1135), (1156, 1154, 1135), (1158, 1154, 1156), (1159, 1153, 1106), (1106, 1163, 1162), (1167, 1164, 1106), (1167, 1168, 1166), (1106, 1169, 1167), (1171, 1170, 1172), (1179, 1155, 1158), (1176, 1178, 1154), (1183, 1182, 1179), (1183, 1179, 1180), (1184, 1177, 1181), (1180, 1179, 1158), (1190, 1174, 1106), (1106, 1191, 1190), (1194, 1193, 1106), (1187, 1106, 1186), (1188, 1197, 1187), (1197, 1106, 1187), (1196, 1197, 1198), (1199, 1196, 1198), (1201, 1196, 1200), (1202, 1196, 1201), (1204, 1205, 1203), (1206, 1196, 1205), (1207, 1206, 1205), (1209, 1206, 1208), (1211, 1194, 1106), (1211, 1212, 1210), (1213, 1212, 1211), (1211, 1214, 1213), (1211, 1215, 1214), (1211, 1216, 1215), (1211, 1218, 1217), (1219, 1196, 1206), (1221, 1196, 1219), (1225, 1196, 1223), (1209, 1226, 1206), (1227, 1206, 1226), (1231, 1206, 1229), (1230, 1231, 1229), (1235, 1206, 1231), (1234, 1235, 1231), (1220, 1206, 1233), (1239, 1220, 1233), (1240, 1238, 1236), (1242, 1243, 1241), (1245, 1242, 1196), (1264, 1247, 1245), (1196, 1249, 1245), (1250, 1264, 1245), (1251, 1196, 1225), (1253, 1196, 1252), (1258, 1196, 1253), (1258, 1253, 1257), (1259, 1196, 1258), (1260, 1196, 1259), (1266, 1264, 1250), (1266, 1274, 1268), (1279, 1277, 1266), (1280, 1266, 1275), (1283, 1196, 1260), (1285, 1196, 1282), (1287, 1284, 1285), (1270, 1269, 1196), (1288, 1196, 1284), (1290, 1196, 1289), (1196, 1291, 1272), (1196, 1293, 1291), (1294, 1196, 1292), (1296, 1196, 1294), (1301, 1299, 1300), (1301, 1303, 1299), (1301, 1305, 1303), (1301, 1306, 1305), (186, 184, 185), (378, 226, 235), (248, 247, 245), (447, 446, 443), (524, 522, 523), (667, 666, 664), (737, 736, 723), (745, 738, 723), (746, 745, 744), (769, 767, 612), (771, 770, 769), (803, 795, 798), (821, 826, 823), (875, 870, 872), (874, 873, 871), (875, 872, 873), (875, 873, 874), (914, 915, 913), (966, 964, 965), (980, 979, 978), (936, 997, 992), (994, 996, 997), (1056, 1052, 1051), (1057, 1045, 1053), (1085, 1084, 1082), (1084, 1078, 1082), (1088, 1078, 1084), (1083, 1087, 1085), (1108, 1076, 1107), (1110, 1109, 1079), (1112, 1016, 1109), (1121, 1117, 1120), (1094, 1111, 1110), (1133, 1131, 1132), (1134, 1121, 1122), (1149, 1148, 1145), (1175, 1154, 1155), (1176, 1154, 1175), (1254, 1253, 1256), (1271, 1267, 1268), (1307, 1308, 1306), (1, 3, 0), (1, 2, 3), (9, 5, 2), (1, 6, 9), (9, 8, 4), (9, 11, 7), (9, 12, 11), (13, 9, 6), (9, 14, 12), (15, 18, 9), (9, 21, 20), (9, 22, 21), (22, 24, 23), (27, 25, 9), (25, 27, 26), (29, 30, 18), (30, 31, 9), (35, 39, 27), (37, 38, 39), (40, 28, 39), (54, 45, 42), (38, 46, 39), (46, 47, 39), (48, 50, 54), (53, 54, 51), (54, 41, 39), (54, 43, 41), (54, 57, 45), (54, 56, 57), (59, 60, 58), (54, 61, 60), (64, 65, 63), (64, 66, 65), (92, 64, 54), (92, 68, 67), (92, 70, 68), (92, 72, 69), (77, 80, 79), (80, 82, 1262), (80, 83, 82), (378, 85, 84), (378, 80, 77), (378, 86, 89), (90, 378, 89), (92, 94, 71), (92, 95, 93), (92, 91, 95), (97, 98, 53), (99, 97, 96), (100, 53, 98), (100, 101, 53), (105, 104, 103), (110, 109, 104), (106, 111, 110), (110, 108, 109), (114, 116, 113), (110, 115, 108), (110, 122, 117), (110, 125, 121), (124, 127, 126), (110, 127, 124), (123, 110, 119), (123, 130, 110), (131, 134, 132), (123, 114, 107), (134, 136, 123), (85, 138, 135), (138, 378, 140), (142, 92, 53), (148, 149, 147), (150, 141, 92), (151, 150, 92), (130, 156, 153), (155, 158, 157), (159, 162, 161), (163, 164, 162), (130, 165, 129), (130, 167, 166), (130, 154, 152), (155, 168, 158), (169, 168, 130), (378, 169, 130), (378, 172, 169), (378, 130, 123), (176, 177, 141), (176, 178, 177), (197, 92, 141), (177, 197, 141), (179, 180, 177), (181, 182, 180), (184, 186, 197), (187, 188, 197), (378, 191, 1263), (191, 378, 193), (378, 195, 194), (174, 378, 164), (199, 197, 198), (200, 201, 197), (204, 203, 197), (210, 209, 208), (207, 211, 210), (212, 215, 214), (215, 217, 214), (216, 218, 217), (218, 221, 220), (219, 222, 221), (222, 224, 223), (222, 225, 224), (378, 229, 227), (229, 231, 230), (231, 233, 232), (378, 228, 226), (236, 231, 378), (236, 234, 233), (236, 238, 237), (243, 244, 197), (244, 245, 197), (246, 240, 197), (245, 246, 197), (249, 197, 240), (249, 241, 197), (262, 257, 255), (262, 259, 257), (262, 261, 260), (270, 264, 262), (270, 269, 266), (268, 252, 250), (270, 262, 254), (225, 272, 271), (267, 273, 270), (272, 276, 275), (274, 281, 273), (276, 279, 278), (276, 280, 279), (280, 285, 279), (283, 287, 282), (285, 290, 289), (285, 293, 290), (294, 298, 297), (291, 299, 298), (296, 300, 270), (301, 304, 300), (307, 308, 270), (308, 309, 270), (310, 312, 270), (313, 314, 298), (315, 316, 314), (314, 318, 303), (317, 319, 318), (320, 322, 319), (319, 324, 323), (322, 325, 324), (322, 327, 326), (327, 330, 329), (328, 332, 331), (332, 334, 331), (335, 236, 336), (378, 337, 236), (236, 338, 336), (378, 340, 337), (378, 343, 342), (341, 345, 344), (236, 346, 345), (347, 346, 236), (348, 351, 350), (351, 354, 350), (343, 356, 352), (343, 378, 356), (378, 361, 360), (378, 364, 361), (363, 366, 359), (378, 368, 367), (350, 370, 365), (366, 371, 376), (376, 375, 369), (376, 374, 375), (376, 377, 374), (378, 373, 368), (197, 704, 92), (380, 381, 197), (382, 197, 381), (384, 383, 382), (385, 379, 197), (270, 265, 264), (270, 397, 394), (396, 399, 395), (270, 401, 398), (270, 403, 400), (270, 405, 402), (270, 406, 405), (406, 388, 387), (270, 389, 406), (270, 390, 389), (407, 410, 270), (334, 408, 331), (414, 331, 408), (409, 412, 414), (412, 415, 414), (413, 270, 410), (417, 413, 414), (416, 418, 417), (421, 422, 417), (422, 423, 417), (424, 425, 417), (425, 427, 417), (428, 270, 413), (427, 429, 428), (377, 431, 430), (431, 432, 430), (431, 434, 433), (376, 434, 431), (376, 436, 434), (376, 437, 436), (439, 438, 437), (197, 441, 704), (197, 447, 443), (445, 448, 442), (444, 449, 447), (448, 451, 442), (386, 453, 379), (455, 379, 453), (456, 455, 453), (454, 456, 453), (457, 455, 456), (459, 458, 455), (461, 460, 379), (463, 462, 379), (464, 463, 379), (462, 465, 379), (466, 444, 197), (467, 466, 379), (470, 472, 469), (472, 474, 471), (475, 474, 476), (474, 477, 476), (474, 478, 477), (479, 481, 480), (470, 468, 270), (270, 474, 470), (483, 478, 474), (483, 479, 478), (483, 482, 481), (270, 484, 483), (270, 487, 486), (429, 488, 428), (493, 428, 490), (492, 494, 493), (494, 495, 493), (496, 497, 493), (497, 498, 493), (499, 500, 493), (505, 507, 506), (505, 508, 507), (376, 508, 439), (376, 510, 508), (514, 513, 376), (376, 515, 514), (515, 518, 516), (518, 519, 520), (704, 517, 378), (442, 523, 441), (442, 525, 523), (525, 528, 527), (452, 529, 442), (532, 535, 442), (535, 536, 442), (537, 533, 442), (270, 543, 542), (550, 549, 547), (546, 550, 545), (546, 551, 550), (546, 554, 553), (270, 555, 554), (557, 493, 504), (558, 559, 493), (562, 563, 561), (563, 564, 493), (565, 566, 493), (567, 568, 493), (568, 569, 493), (570, 571, 493), (376, 573, 519), (574, 376, 575), (376, 576, 575), (376, 577, 576), (517, 577, 376), (578, 580, 579), (580, 582, 581), (517, 583, 582), (585, 704, 521), (587, 706, 704), (588, 587, 704), (589, 593, 592), (596, 595, 442), (596, 598, 597), (442, 598, 596), (442, 599, 598), (586, 600, 588), (442, 602, 601), (442, 605, 602), (606, 605, 442), (606, 608, 607), (606, 609, 608), (442, 609, 606), (611, 442, 534), (612, 442, 611), (614, 611, 534), (615, 616, 611), (616, 617, 611), (619, 622, 621), (619, 623, 622), (270, 629, 628), (270, 630, 629), (270, 633, 632), (270, 634, 633), (270, 637, 635), (270, 638, 637), (270, 640, 639), (270, 642, 641), (644, 643, 270), (493, 645, 270), (572, 646, 493), (646, 647, 493), (647, 648, 493), (653, 656, 654), (655, 658, 656), (659, 661, 658), (662, 663, 665), (667, 668, 666), (667, 671, 668), (670, 672, 493), (517, 675, 674), (517, 677, 676), (517, 681, 677), (680, 682, 659), (684, 683, 681), (517, 684, 681), (684, 517, 686), (517, 689, 688), (517, 690, 689), (517, 694, 690), (687, 692, 691), (517, 695, 694), (693, 696, 673), (517, 698, 695), (517, 702, 701), (517, 703, 702), (708, 704, 706), (707, 708, 706), (711, 710, 704), (704, 716, 709), (712, 716, 704), (713, 712, 704), (714, 713, 708), (719, 718, 704), (710, 719, 704), (721, 705, 704), (722, 721, 704), (587, 724, 706), (588, 727, 587), (726, 725, 706), (588, 728, 727), (723, 728, 588), (733, 730, 723), (731, 707, 706), (732, 731, 706), (723, 735, 733), (736, 735, 723), (723, 738, 737), (740, 739, 735), (744, 745, 723), (442, 748, 747), (749, 748, 442), (750, 752, 749), (753, 750, 442), (442, 754, 753), (612, 756, 751), (612, 758, 757), (758, 760, 759), (612, 762, 761), (626, 764, 612), (612, 771, 769), (612, 763, 762), (773, 763, 612), (774, 773, 612), (766, 776, 775), (644, 781, 780), (270, 783, 782), (270, 784, 783), (270, 785, 784), (270, 786, 785), (270, 787, 786), (270, 790, 789), (791, 790, 270), (645, 791, 270), (645, 792, 791), (645, 795, 794), (795, 793, 794), (795, 797, 793), (796, 798, 645), (801, 800, 797), (795, 801, 797), (795, 805, 804), (796, 802, 798), (493, 799, 645), (673, 809, 808), (827, 812, 809), (814, 818, 812), (826, 493, 816), (819, 820, 826), (820, 823, 826), (822, 814, 824), (826, 938, 493), (827, 809, 673), (700, 828, 827), (830, 832, 814), (834, 836, 832), (837, 839, 814), (835, 840, 838), (839, 841, 814), (843, 844, 842), (844, 845, 814), (846, 847, 814), (517, 851, 849), (850, 851, 517), (874, 853, 517), (853, 856, 852), (854, 857, 833), (853, 874, 856), (857, 858, 840), (858, 861, 840), (858, 863, 862), (874, 864, 863), (866, 868, 847), (868, 870, 847), (877, 876, 704), (878, 877, 704), (879, 881, 876), (881, 880, 517), (883, 874, 517), (881, 885, 884), (882, 886, 885), (886, 887, 885), (795, 889, 805), (796, 891, 802), (645, 892, 796), (796, 896, 895), (645, 898, 892), (903, 902, 645), (905, 904, 900), (907, 897, 898), (909, 908, 897), (912, 894, 799), (913, 912, 493), (493, 914, 913), (918, 917, 914), (918, 919, 916), (493, 922, 920), (922, 924, 921), (926, 923, 924), (927, 911, 910), (923, 927, 925), (926, 927, 923), (493, 929, 926), (936, 933, 493), (928, 931, 930), (932, 931, 928), (935, 936, 493), (941, 935, 493), (814, 943, 939), (944, 945, 936), (949, 951, 950), (814, 1012, 947), (953, 936, 950), (865, 875, 874), (865, 956, 875), (958, 814, 875), (960, 958, 875), (962, 961, 865), (965, 964, 961), (967, 966, 965), (964, 968, 865), (969, 957, 865), (970, 969, 865), (971, 973, 1019), (972, 974, 973), (975, 973, 974), (933, 936, 983), (936, 986, 983), (985, 989, 988), (988, 998, 987), (989, 993, 988), (991, 995, 994), (993, 998, 988), (1000, 977, 976), (994, 999, 998), (994, 1000, 999), (1000, 994, 977), (955, 1001, 936), (1012, 1002, 954), (1001, 1004, 936), (1002, 1006, 1003), (1012, 1006, 1002), (1012, 1008, 1006), (1012, 1011, 1008), (1010, 1013, 1009), (1009, 1056, 936), (1016, 1012, 814), (1016, 1067, 1015), (1017, 958, 960), (957, 1019, 1018), (1020, 814, 958), (1023, 1022, 814), (1020, 1023, 814), (1029, 1028, 1027), (1031, 1016, 814), (1019, 1034, 1024), (1034, 1038, 1036), (1037, 1038, 1034), (982, 1040, 981), (1040, 1041, 1039), (1041, 1043, 1042), (1041, 982, 1043), (1046, 1043, 994), (1049, 1048, 994), (1050, 1049, 994), (1047, 1050, 994), (1043, 1045, 1044), (1053, 1045, 1043), (1046, 1053, 1043), (994, 1056, 1051), (1056, 1059, 1052), (1059, 1061, 1058), (1056, 1062, 1059), (1056, 1063, 1062), (1056, 1064, 1063), (1013, 1066, 1056), (1066, 1070, 1056), (1016, 1069, 1068), (1016, 1071, 1069), (1016, 1072, 1071), (1070, 1073, 1056), (1073, 1074, 1056), (1075, 1076, 1074), (1016, 1077, 1072), (1031, 1080, 1016), (1082, 1078, 1016), (1089, 1079, 1078), (1098, 1096, 1065), (1098, 1095, 1096), (1098, 1100, 1099), (1102, 1101, 1100), (1139, 1104, 1103), (1106, 1139, 1056), (1016, 1108, 1077), (1076, 1108, 1106), (1016, 1106, 1108), (1115, 1116, 1117), (1116, 1118, 1117), (1119, 1118, 1116), (1118, 1120, 1117), (1094, 1123, 1114), (1124, 1123, 1094), (1124, 1126, 1125), (1126, 1128, 1125), (1133, 1134, 1131), (1133, 1135, 1134), (1137, 1136, 1105), (1139, 1137, 1104), (1137, 1139, 1138), (1141, 1140, 1139), (1106, 1141, 1139), (1106, 1143, 1141), (1106, 1144, 1142), (1146, 1145, 1144), (1149, 1150, 1148), (1106, 1153, 1152), (1106, 1152, 1147), (1158, 1155, 1154), (1157, 1156, 1135), (1159, 1106, 1161), (1106, 1162, 1161), (1106, 1164, 1163), (1164, 1166, 1165), (1164, 1167, 1166), (1169, 1106, 1170), (1172, 1170, 1106), (1172, 1174, 1173), (1106, 1174, 1172), (1177, 1106, 1154), (1181, 1177, 1154), (1178, 1181, 1154), (1185, 1106, 1177), (1185, 1186, 1106), (1174, 1190, 1189), (1106, 1192, 1191), (1106, 1193, 1192), (1197, 1196, 1106), (1199, 1200, 1196), (1202, 1203, 1196), (1203, 1205, 1196), (1207, 1208, 1206), (1194, 1210, 1195), (1211, 1210, 1194), (1211, 1217, 1216), (1196, 1211, 1106), (1220, 1219, 1206), (1222, 1221, 1219), (1221, 1223, 1196), (1224, 1223, 1221), (1227, 1228, 1206), (1228, 1229, 1206), (1232, 1234, 1231), (1234, 1236, 1235), (1235, 1233, 1206), (1235, 1236, 1238), (1211, 1241, 1218), (1211, 1242, 1241), (1196, 1242, 1211), (1245, 1244, 1242), (1244, 1245, 1246), (1245, 1247, 1246), (1247, 1264, 1248), (1196, 1269, 1249), (1251, 1252, 1196), (1254, 1257, 1253), (1264, 1267, 1265), (1268, 1267, 1264), (1266, 1268, 1264), (1271, 1273, 1267), (1274, 1266, 1276), (1266, 1277, 1276), (1280, 1279, 1266), (1279, 1280, 1278), (1299, 1281, 1280), (1275, 1299, 1280), (1300, 1299, 1275), (1283, 1282, 1196), (1285, 1284, 1196), (1286, 1285, 1282), (1288, 1289, 1196), (1196, 1272, 1270), (1290, 1292, 1196), (1196, 1295, 1293), (1296, 1295, 1196), (1295, 1296, 1297), (1281, 1299, 1298), (1299, 1303, 1302), (1303, 1305, 1304), (1307, 1306, 1301)])
me_mesh.update()

# ---- objects
ob_mycurve = bpy.data.objects.new('myCurve', me_mesh)

# ---- transforms, parenting, visibility, modifiers, constraints
ob_mycurve.location = (0.0, 0.0, 0.0)
_m = ob_mycurve.modifiers.new('Auto Smooth', 'NODES')
_m.node_group = ng_auto_smooth
_gi = [s.identifier for s in ng_auto_smooth.interface.items_tree if s.item_type == 'SOCKET' and s.in_out == 'INPUT']
_m[_gi[1]] = 3.142  # Angle

# ---- collection membership
scene.collection.objects.link(ob_mycurve)

# ---- scene / render settings (as saved in the file)
scene.frame_start = 1; scene.frame_end = 250; scene.frame_set(1)
scene.render.engine = 'BLENDER_EEVEE_NEXT'
scene.cycles.sampling_pattern = 'TABULATED_SOBOL'
scene.cycles.use_light_tree = False
scene.view_settings.view_transform = 'Filmic'
bpy.context.view_layer.update()

# ---- added for rendering (the .blend has no active camera and no usable light): camera, sun
cam_auto = bpy.data.cameras.new('AutoCamera')
cam_auto.lens = 50.0
cam_auto.sensor_width = 36.0
cam_auto.clip_end = 1000.0
ob_auto_camera = bpy.data.objects.new('AutoCamera', cam_auto)
scene.collection.objects.link(ob_auto_camera)
ob_auto_camera.location = (-56.3609, 35.3905, 6.90643)
ob_auto_camera.rotation_euler = (1.09748, -7.21219e-08, 0.694738)
scene.camera = ob_auto_camera
light_auto_sun = bpy.data.lights.new('AutoSun', 'SUN')
light_auto_sun.energy = 3.0
light_auto_sun.angle = 0.0523599
ob_auto_sun = bpy.data.objects.new('AutoSun', light_auto_sun)
scene.collection.objects.link(ob_auto_sun)
ob_auto_sun.rotation_euler = (0.872665, 0.174533, 0.523599)
bpy.context.view_layer.update()
